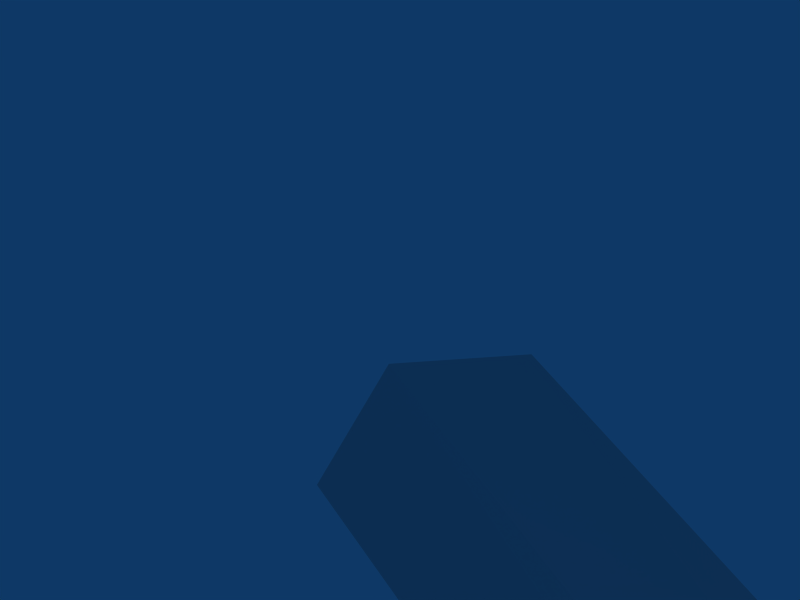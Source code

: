 # Source: assaultcannon4.blend  (saved by Blender 2.43.0; exported with 4.5.12 LTS)
import bpy
from mathutils import Matrix  # noqa: F401  (used for matrix-valued properties, if any)

bpy.ops.wm.read_factory_settings(use_empty=True)
scene = bpy.context.scene
scene.name = 'Scene'

# ---- collections
col_collection_1 = bpy.data.collections.new('Collection 1'); scene.collection.children.link(col_collection_1)
col_collection_2 = bpy.data.collections.new('Collection 2'); scene.collection.children.link(col_collection_2)

# ---- world
world_world = bpy.data.worlds.new('World'); scene.world = world_world
world_world.color = (0.05656, 0.2208, 0.4)
world_world.use_sun_shadow = False
world_world.sun_shadow_jitter_overblur = 0.0
world_world.cycles.sampling_method = 'MANUAL'
world_world.cycles.sample_map_resolution = 256

# ---- cameras
cam_camera = bpy.data.cameras.new('Camera')
cam_camera.passepartout_alpha = 0.2
cam_camera.clip_end = 100.0
cam_camera.lens = 35.0
cam_camera.ortho_scale = 7.314
cam_camera.show_passepartout = False
cam_camera.show_safe_areas = True
cam_camera.dof.focus_distance = 0.0
cam_camera.dof.aperture_fstop = 128.0

# ---- lights
light_spot = bpy.data.lights.new('Spot', 'POINT')
light_spot.transmission_factor = 0.0
light_spot.cutoff_distance = 30.0
light_spot.energy = 100.0
light_spot.shadow_buffer_clip_start = 1.001
light_spot.shadow_soft_size = 1.0
light_spot.shadow_maximum_resolution = 0.006
light_spot.use_absolute_resolution = True
light_spot.cycles.use_multiple_importance_sampling = False

# ---- meshes
me_asscantex = bpy.data.meshes.new('asscantex')
me_asscantex.from_pydata([(55.06, -17.7, 10.92), (55.06, -15.64, 13.04), (55.06, -15.64, 8.8), (55.06, -16.31, 14.45), (55.06, -16.31, 7.4), (55.06, -17.77, 15.1), (55.06, -17.77, 6.742), (55.06, -19.23, 14.45), (55.06, -19.23, 7.4), (55.06, -19.89, 13.04), (55.06, -19.89, 8.8), (55.06, -21.29, 12.38), (55.06, -21.29, 9.463), (55.06, -21.95, 10.92), (55.06, -13.59, 10.92), (55.06, -14.24, 12.38), (55.06, -14.24, 9.463), (27.86, -16.31, 14.45), (27.86, -16.31, 7.4), (27.86, -15.64, 13.04), (27.86, -15.64, 8.8), (27.86, -17.77, 15.1), (27.86, -17.77, 6.742), (27.86, -21.95, 10.92), (27.86, -14.24, 12.38), (27.86, -14.24, 9.463), (27.86, -13.59, 10.92), (28.09, -12.3, 10.92), (11.64, -12.3, 10.92), (10.98, -13.46, 15.58), (10.98, -13.46, 6.26), (28.09, -13.46, 15.58), (28.09, -13.46, 6.26), (28.09, -19.44, 15.82), (28.09, -19.44, 6.023), (10.09, -19.44, 15.82), (10.09, -19.44, 6.023), (10.09, -22.63, 10.92), (28.09, -22.63, 10.92), (0.1113, -12.41, 10.92), (0.3343, -19.4, 10.92), (-10.26, -24.54, 10.92), (-7.081, -29.87, 10.92), (5.465, -24.41, 10.92), (2.903, -13.96, 14.93), (2.903, -13.96, 6.92), (2.704, -18.4, 13.37), (2.704, -18.4, 8.48), (-8.454, -25.15, 13.16), (-8.454, -25.15, 8.685), (-6.684, -27.61, 12.91), (-6.684, -27.61, 8.935), (4.287, -21.75, 14.87), (4.287, -21.75, 6.977), (27.86, -21.29, 12.38), (27.86, -21.29, 9.463), (27.86, -19.23, 14.45), (27.86, -19.23, 7.4), (27.86, -19.89, 13.04), (27.86, -19.89, 8.8), (46.32, -14.03, 10.92), (46.32, -21.5, 10.92), (46.32, -20.53, 12.92), (46.32, -20.53, 8.924), (46.32, -17.77, 14.6), (46.32, -17.77, 7.25), (46.32, -15.0, 12.92), (46.32, -15.0, 8.924), (48.48, -14.03, 10.92), (48.48, -21.5, 10.92), (48.48, -20.53, 12.92), (48.48, -20.53, 8.924), (48.48, -17.77, 14.6), (48.48, -17.77, 7.25), (48.48, -15.0, 12.92), (48.48, -15.0, 8.924), (46.4, -12.99, 10.92), (46.4, -14.23, 13.89), (46.4, -14.23, 7.959), (46.4, -22.55, 10.92), (46.4, -21.31, 13.89), (46.4, -21.31, 7.959), (48.4, -12.99, 10.92), (48.4, -14.23, 13.89), (48.4, -14.23, 7.959), (48.4, -22.55, 10.92), (48.4, -21.31, 13.89), (48.4, -21.31, 7.959), (48.4, -17.77, 15.61), (48.4, -17.77, 6.236), (46.4, -17.77, 15.61), (46.4, -17.77, 6.236), (34.95, -17.77, 15.61), (34.95, -17.77, 6.236), (36.95, -17.77, 15.61), (36.95, -17.77, 6.236), (36.95, -21.31, 13.89), (36.95, -21.31, 7.959), (36.95, -22.55, 10.92), (36.95, -14.23, 13.89), (36.95, -14.23, 7.959), (36.95, -12.99, 10.92), (34.95, -21.31, 13.89), (34.95, -21.31, 7.959), (34.95, -22.55, 10.92), (34.95, -14.23, 13.89), (34.95, -14.23, 7.959), (34.95, -12.99, 10.92), (37.03, -15.0, 12.92), (37.03, -15.0, 8.924), (37.03, -17.77, 14.6), (37.03, -17.77, 7.25), (37.03, -20.53, 12.92), (37.03, -20.53, 8.924), (37.03, -21.5, 10.92), (37.03, -14.03, 10.92), (34.87, -15.0, 12.92), (34.87, -15.0, 8.924), (34.87, -17.77, 14.6), (34.87, -17.77, 7.25), (34.87, -20.53, 12.92), (34.87, -20.53, 8.924), (34.87, -21.5, 10.92), (34.87, -14.03, 10.92), (25.86, -15.46, 6.195), (25.86, -17.44, 6.038), (21.49, -16.75, 6.038), (21.6, -15.46, 6.195), (21.68, -15.3, -7.211), (25.86, -15.46, -5.398), (21.58, -16.59, -7.368), (25.86, -17.44, -5.555), (21.05, -14.82, -5.087), (25.94, -14.18, -3.931), (26.76, -13.6, -0.5253), (25.41, -14.34, 3.018), (21.26, -14.91, 0.7735), (20.5, -17.37, -0.4209), (19.92, -15.54, -2.266), (-12.16, -10.62, -11.16), (21.24, -16.59, 3.138), (-9.317, -11.24, -16.63), (-13.42, -15.71, -8.174), (56.66, -17.81, 10.92), (67.23, -5.328, 10.92), (67.23, -11.25, 3.833), (67.23, -11.64, -2.011), (67.23, -17.79, 2.43), (67.23, -25.35, -0.3746), (67.23, -29.25, 5.079), (67.23, -26.75, 10.77), (67.23, -30.49, 15.29), (67.23, -24.18, 17.78), (67.23, -19.82, 21.67), (67.23, -13.35, 15.75)], [(128, 132)], [(0, 7, 9), (8, 0, 10), (0, 5, 7), (6, 0, 8), (0, 3, 5), (4, 0, 6), (0, 1, 3), (2, 0, 4), (0, 14, 15), (14, 0, 16), (0, 15, 1), (16, 0, 2), (0, 9, 11), (10, 0, 12), (0, 11, 13), (12, 0, 13), (37, 52, 43), (43, 53, 37), (35, 52, 37), (37, 53, 36), (35, 46, 52), (53, 47, 36), (136, 137, 140), (136, 138, 137), (134, 136, 135), (132, 136, 134), (132, 138, 136), (132, 134, 133), (137, 138, 139), (137, 139, 142), (143, 154, 144), (143, 153, 154), (143, 152, 153), (143, 151, 152), (143, 150, 151), (143, 149, 150), (143, 148, 149), (143, 147, 148), (143, 146, 147), (143, 145, 146), (143, 144, 145), (132, 141, 138), (141, 139, 138), (130, 128, 129), (130, 129, 131), (124, 125, 129), (125, 131, 129), (125, 126, 131), (126, 130, 131), (126, 127, 128), (126, 128, 130), (127, 124, 129), (127, 129, 128), (30, 32, 127), (32, 124, 127), (36, 30, 126), (30, 127, 126), (34, 36, 126), (34, 126, 125), (32, 34, 124), (34, 125, 124), (107, 106, 117), (107, 117, 123), (116, 105, 107), (116, 107, 123), (103, 104, 121), (104, 122, 121), (122, 104, 120), (104, 102, 120), (100, 101, 109), (101, 115, 109), (115, 101, 108), (101, 99, 108), (98, 97, 113), (98, 113, 114), (112, 96, 98), (112, 98, 114), (95, 100, 111), (100, 109, 111), (108, 99, 110), (99, 94, 110), (97, 95, 111), (97, 111, 113), (110, 94, 96), (110, 96, 112), (106, 93, 119), (106, 119, 117), (118, 92, 105), (118, 105, 116), (93, 103, 119), (103, 121, 119), (120, 102, 118), (102, 92, 118), (106, 100, 95), (106, 95, 93), (94, 99, 105), (94, 105, 92), (93, 95, 97), (93, 97, 103), (96, 94, 92), (96, 92, 102), (103, 97, 98), (103, 98, 104), (98, 96, 102), (98, 102, 104), (107, 101, 100), (107, 100, 106), (99, 101, 107), (99, 107, 105), (76, 82, 84), (76, 84, 78), (83, 82, 76), (83, 76, 77), (81, 87, 85), (81, 85, 79), (85, 86, 80), (85, 80, 79), (91, 89, 87), (91, 87, 81), (86, 88, 90), (86, 90, 80), (78, 84, 89), (78, 89, 91), (88, 83, 77), (88, 77, 90), (91, 81, 65), (81, 63, 65), (62, 80, 64), (80, 90, 64), (78, 91, 65), (78, 65, 67), (64, 90, 77), (64, 77, 66), (87, 89, 73), (87, 73, 71), (72, 88, 86), (72, 86, 70), (89, 84, 73), (84, 75, 73), (74, 83, 72), (83, 88, 72), (85, 87, 71), (85, 71, 69), (70, 86, 85), (70, 85, 69), (84, 82, 75), (82, 68, 75), (68, 82, 74), (82, 83, 74), (81, 79, 63), (79, 61, 63), (61, 79, 62), (79, 80, 62), (76, 78, 67), (76, 67, 60), (66, 77, 76), (66, 76, 60), (20, 25, 2), (25, 16, 2), (15, 24, 1), (24, 19, 1), (25, 26, 14), (25, 14, 16), (14, 26, 24), (14, 24, 15), (23, 55, 12), (23, 12, 13), (11, 54, 23), (11, 23, 13), (55, 59, 10), (55, 10, 12), (9, 58, 54), (9, 54, 11), (59, 57, 8), (59, 8, 10), (7, 56, 58), (7, 58, 9), (57, 22, 6), (57, 6, 8), (5, 21, 56), (5, 56, 7), (22, 18, 4), (22, 4, 6), (3, 17, 21), (3, 21, 5), (18, 20, 2), (18, 2, 4), (1, 19, 17), (1, 17, 3), (34, 32, 27), (34, 27, 38), (27, 31, 33), (27, 33, 38), (53, 43, 51), (43, 42, 51), (42, 43, 50), (43, 52, 50), (51, 49, 47), (51, 47, 53), (46, 48, 50), (46, 50, 52), (51, 42, 41), (51, 41, 49), (41, 42, 50), (41, 50, 48), (49, 41, 40), (49, 40, 47), (40, 41, 48), (40, 48, 46), (47, 40, 39), (47, 39, 45), (39, 40, 46), (39, 46, 44), (45, 39, 28), (45, 28, 30), (28, 39, 44), (28, 44, 29), (45, 30, 36), (45, 36, 47), (35, 29, 44), (35, 44, 46), (37, 36, 34), (37, 34, 38), (33, 35, 37), (33, 37, 38), (31, 29, 33), (29, 35, 33), (32, 30, 28), (32, 28, 27), (28, 29, 31), (28, 31, 27)])
_k = set([(1, 3), (1, 15), (1, 19), (2, 4), (2, 16), (2, 20), (3, 5), (4, 6), (5, 7), (6, 8), (7, 9), (8, 10), (9, 11), (9, 58), (10, 12), (10, 59), (11, 13), (12, 13), (14, 15), (14, 16), (76, 77), (76, 78), (77, 90), (78, 91), (79, 80), (79, 81), (80, 90), (81, 91), (82, 83), (82, 84), (83, 88), (84, 89), (85, 86), (85, 87), (86, 88), (87, 89), (92, 102), (92, 105), (93, 103), (93, 106), (94, 96), (94, 99), (95, 97), (95, 100), (96, 98), (97, 98), (99, 101), (100, 101), (102, 104), (103, 104), (105, 107), (106, 107)])
me_asscantex.attributes.new('sharp_edge', 'BOOLEAN', 'EDGE').data.foreach_set('value', [ (min(e.vertices), max(e.vertices)) in _k for e in me_asscantex.edges])
_uv = me_asscantex.uv_layers.new(name='UVTex')
_uv.uv.foreach_set('vector', [0.8171, 0.4213, 0.7576, 0.5591, 0.7316, 0.5043, 0.7576, 0.5591, 0.8171, 0.4213, 0.7316, 0.5043, 0.8171, 0.4213, 0.8146, 0.5848, 0.7576, 0.5591, 0.8146, 0.5848, 0.8171, 0.4213, 0.7576, 0.5591, 0.8171, 0.4213, 0.8717, 0.5591, 0.8146, 0.5848, 0.8717, 0.5591, 0.8171, 0.4213, 0.8146, 0.5848, 0.8171, 0.4213, 0.8976, 0.5043, 0.8717, 0.5591, 0.8976, 0.5043, 0.8171, 0.4213, 0.8717, 0.5591, 0.8171, 0.4213, 0.9781, 0.4213, 0.9524, 0.4784, 0.9781, 0.4213, 0.8171, 0.4213, 0.9524, 0.4784, 0.8171, 0.4213, 0.9524, 0.4784, 0.8976, 0.5043, 0.9524, 0.4784, 0.8171, 0.4213, 0.8976, 0.5043, 0.8171, 0.4213, 0.7316, 0.5043, 0.6769, 0.4784, 0.7316, 0.5043, 0.8171, 0.4213, 0.6769, 0.4784, 0.8171, 0.4213, 0.6769, 0.4784, 0.6511, 0.4213, 0.6769, 0.4784, 0.8171, 0.4213, 0.6511, 0.4213, 0.4429, 0.02643, 0.362, 0.1042, 0.3644, 0.02634, 0.3644, 0.02634, 0.362, 0.1042, 0.4429, 0.02643, 0.4613, 0.1173, 0.362, 0.1042, 0.4429, 0.02643, 0.4429, 0.02643, 0.362, 0.1042, 0.4613, 0.1173, 0.4613, 0.1173, 0.3467, 0.1656, 0.362, 0.1042, 0.362, 0.1042, 0.3467, 0.1656, 0.4613, 0.1173, 0.5839, 0.8303, 0.6128, 0.7763, 0.6412, 0.8517, 0.5839, 0.8303, 0.5495, 0.754, 0.6128, 0.7763, 0.4809, 0.915, 0.5839, 0.8303, 0.5651, 0.9399, 0.4827, 0.7411, 0.5839, 0.8303, 0.4809, 0.915, 0.4827, 0.7411, 0.5495, 0.754, 0.5839, 0.8303, 0.4827, 0.7411, 0.4809, 0.915, 0.4357, 0.8321, 0.6128, 0.7763, 0.5495, 0.754, 0.5531, 0.4269, 0.6128, 0.7763, 0.5531, 0.4269, 0.6412, 0.4273, 0.8133, 0.8601, 0.8097, 0.977, 0.9216, 0.977, 0.8133, 0.8601, 0.706, 0.9605, 0.8097, 0.977, 0.8133, 0.8601, 0.6827, 0.8923, 0.706, 0.9605, 0.8133, 0.8601, 0.6505, 0.815, 0.6827, 0.8923, 0.8133, 0.8601, 0.7118, 0.7773, 0.6505, 0.815, 0.8133, 0.8601, 0.7482, 0.7102, 0.7118, 0.7773, 0.8133, 0.8601, 0.8309, 0.6907, 0.7482, 0.7102, 0.8133, 0.8601, 0.898, 0.763, 0.8309, 0.6907, 0.8133, 0.8601, 0.9823, 0.803, 0.898, 0.763, 0.8133, 0.8601, 0.9499, 0.8679, 0.9823, 0.803, 0.8133, 0.8601, 0.9216, 0.977, 0.9499, 0.8679, 0.4827, 0.7411, 0.4751, 0.4427, 0.5495, 0.754, 0.4751, 0.4427, 0.5531, 0.4269, 0.5495, 0.754, 0.153, 0.728, 0.1706, 0.7466, 0.1204, 0.7981, 0.153, 0.728, 0.1204, 0.7981, 0.09126, 0.7855, 0.1274, 0.9698, 0.09117, 0.9678, 0.1204, 0.7981, 0.09117, 0.9678, 0.09126, 0.7855, 0.1204, 0.7981, 0.09117, 0.9678, 0.02157, 0.9678, 0.09126, 0.7855, 0.02157, 0.9678, 0.02253, 0.7569, 0.09126, 0.7855, 0.2333, 0.9537, 0.206, 0.9617, 0.1706, 0.7466, 0.2333, 0.9537, 0.1706, 0.7466, 0.1979, 0.7386, 0.206, 0.9617, 0.1274, 0.9698, 0.1204, 0.7981, 0.206, 0.9617, 0.1204, 0.7981, 0.1706, 0.7466, 0.3331, 0.6361, 0.333, 0.2161, 0.2817, 0.3785, 0.333, 0.2161, 0.2813, 0.2714, 0.2817, 0.3785, 0.1868, 0.6655, 0.3331, 0.6361, 0.2481, 0.3815, 0.3331, 0.6361, 0.2817, 0.3785, 0.2481, 0.3815, 0.1811, 0.2161, 0.1868, 0.6655, 0.2481, 0.3815, 0.1811, 0.2161, 0.2481, 0.3815, 0.2311, 0.2715, 0.333, 0.2161, 0.1811, 0.2161, 0.2813, 0.2714, 0.1811, 0.2161, 0.2311, 0.2715, 0.2813, 0.2714, 0.6441, 0.501, 0.6889, 0.6072, 0.7167, 0.5725, 0.6441, 0.501, 0.7167, 0.5725, 0.6817, 0.5009, 0.7167, 0.5725, 0.6889, 0.6072, 0.6441, 0.501, 0.7167, 0.5725, 0.6441, 0.501, 0.6817, 0.5009, 0.9431, 0.6072, 0.988, 0.501, 0.9154, 0.5725, 0.988, 0.501, 0.9504, 0.5009, 0.9154, 0.5725, 0.9504, 0.5009, 0.988, 0.501, 0.9154, 0.5725, 0.988, 0.501, 0.9431, 0.6072, 0.9154, 0.5725, 0.9431, 0.6072, 0.988, 0.501, 0.9154, 0.5725, 0.988, 0.501, 0.9504, 0.5009, 0.9154, 0.5725, 0.9504, 0.5009, 0.988, 0.501, 0.9154, 0.5725, 0.988, 0.501, 0.9431, 0.6072, 0.9154, 0.5725, 0.6441, 0.501, 0.6889, 0.6072, 0.7167, 0.5725, 0.6441, 0.501, 0.7167, 0.5725, 0.6817, 0.5009, 0.7167, 0.5725, 0.6889, 0.6072, 0.6441, 0.501, 0.7167, 0.5725, 0.6441, 0.501, 0.6817, 0.5009, 0.816, 0.6689, 0.9431, 0.6072, 0.816, 0.6324, 0.9431, 0.6072, 0.9154, 0.5725, 0.816, 0.6324, 0.9154, 0.5725, 0.9431, 0.6072, 0.816, 0.6324, 0.9431, 0.6072, 0.816, 0.6689, 0.816, 0.6324, 0.6889, 0.6072, 0.816, 0.6689, 0.816, 0.6324, 0.6889, 0.6072, 0.816, 0.6324, 0.7167, 0.5725, 0.816, 0.6324, 0.816, 0.6689, 0.6889, 0.6072, 0.816, 0.6324, 0.6889, 0.6072, 0.7167, 0.5725, 0.6889, 0.6072, 0.816, 0.6689, 0.816, 0.6324, 0.6889, 0.6072, 0.816, 0.6324, 0.7167, 0.5725, 0.816, 0.6324, 0.816, 0.6689, 0.6889, 0.6072, 0.816, 0.6324, 0.6889, 0.6072, 0.7167, 0.5725, 0.816, 0.6689, 0.9431, 0.6072, 0.816, 0.6324, 0.9431, 0.6072, 0.9154, 0.5725, 0.816, 0.6324, 0.9154, 0.5725, 0.9431, 0.6072, 0.816, 0.6324, 0.9431, 0.6072, 0.816, 0.6689, 0.816, 0.6324, 0.6217, 0.1044, 0.4985, 0.1044, 0.4985, 0.2087, 0.6217, 0.1044, 0.4985, 0.2087, 0.6217, 0.2087, 0.4985, 0.2087, 0.4985, 0.1044, 0.6217, 0.1044, 0.4985, 0.2087, 0.6217, 0.1044, 0.6217, 0.2087, 0.6217, 0.2087, 0.4985, 0.2087, 0.4985, 0.3129, 0.6217, 0.2087, 0.4985, 0.3129, 0.6217, 0.3129, 0.4985, 0.3129, 0.4985, 0.2087, 0.6217, 0.2087, 0.4985, 0.3129, 0.6217, 0.2087, 0.6217, 0.3129, 0.6217, 0.3129, 0.4985, 0.3129, 0.4985, 0.3979, 0.6217, 0.3129, 0.4985, 0.3979, 0.6217, 0.3979, 0.4985, 0.3979, 0.4985, 0.3129, 0.6217, 0.3129, 0.4985, 0.3979, 0.6217, 0.3129, 0.6217, 0.3979, 0.6217, 0.01938, 0.4985, 0.01938, 0.4985, 0.1044, 0.6217, 0.01938, 0.4985, 0.1044, 0.6217, 0.1044, 0.4985, 0.1044, 0.4985, 0.01938, 0.6217, 0.01938, 0.4985, 0.1044, 0.6217, 0.01938, 0.6217, 0.1044, 0.6217, 0.01938, 0.4985, 0.01938, 0.4985, 0.1044, 0.6217, 0.01938, 0.4985, 0.1044, 0.6217, 0.1044, 0.4985, 0.1044, 0.4985, 0.01938, 0.6217, 0.01938, 0.4985, 0.1044, 0.6217, 0.01938, 0.6217, 0.1044, 0.6217, 0.3129, 0.4985, 0.3129, 0.4985, 0.3979, 0.6217, 0.3129, 0.4985, 0.3979, 0.6217, 0.3979, 0.4985, 0.3979, 0.4985, 0.3129, 0.6217, 0.3129, 0.4985, 0.3979, 0.6217, 0.3129, 0.6217, 0.3979, 0.6217, 0.2087, 0.4985, 0.2087, 0.4985, 0.3129, 0.6217, 0.2087, 0.4985, 0.3129, 0.6217, 0.3129, 0.4985, 0.3129, 0.4985, 0.2087, 0.6217, 0.2087, 0.4985, 0.3129, 0.6217, 0.2087, 0.6217, 0.3129, 0.6217, 0.1044, 0.4985, 0.1044, 0.4985, 0.2087, 0.6217, 0.1044, 0.4985, 0.2087, 0.6217, 0.2087, 0.4985, 0.2087, 0.4985, 0.1044, 0.6217, 0.1044, 0.4985, 0.2087, 0.6217, 0.1044, 0.6217, 0.2087, 0.816, 0.6689, 0.9431, 0.6072, 0.816, 0.6324, 0.9431, 0.6072, 0.9154, 0.5725, 0.816, 0.6324, 0.9154, 0.5725, 0.9431, 0.6072, 0.816, 0.6324, 0.9431, 0.6072, 0.816, 0.6689, 0.816, 0.6324, 0.6889, 0.6072, 0.816, 0.6689, 0.816, 0.6324, 0.6889, 0.6072, 0.816, 0.6324, 0.7167, 0.5725, 0.816, 0.6324, 0.816, 0.6689, 0.6889, 0.6072, 0.816, 0.6324, 0.6889, 0.6072, 0.7167, 0.5725, 0.6889, 0.6072, 0.816, 0.6689, 0.816, 0.6324, 0.6889, 0.6072, 0.816, 0.6324, 0.7167, 0.5725, 0.816, 0.6324, 0.816, 0.6689, 0.6889, 0.6072, 0.816, 0.6324, 0.6889, 0.6072, 0.7167, 0.5725, 0.816, 0.6689, 0.9431, 0.6072, 0.816, 0.6324, 0.9431, 0.6072, 0.9154, 0.5725, 0.816, 0.6324, 0.9154, 0.5725, 0.9431, 0.6072, 0.816, 0.6324, 0.9431, 0.6072, 0.816, 0.6689, 0.816, 0.6324, 0.6441, 0.501, 0.6889, 0.6072, 0.7167, 0.5725, 0.6441, 0.501, 0.7167, 0.5725, 0.6817, 0.5009, 0.7167, 0.5725, 0.6889, 0.6072, 0.6441, 0.501, 0.7167, 0.5725, 0.6441, 0.501, 0.6817, 0.5009, 0.9431, 0.6072, 0.988, 0.501, 0.9154, 0.5725, 0.988, 0.501, 0.9504, 0.5009, 0.9154, 0.5725, 0.9504, 0.5009, 0.988, 0.501, 0.9154, 0.5725, 0.988, 0.501, 0.9431, 0.6072, 0.9154, 0.5725, 0.9431, 0.6072, 0.988, 0.501, 0.9154, 0.5725, 0.988, 0.501, 0.9504, 0.5009, 0.9154, 0.5725, 0.9504, 0.5009, 0.988, 0.501, 0.9154, 0.5725, 0.988, 0.501, 0.9431, 0.6072, 0.9154, 0.5725, 0.6441, 0.501, 0.6889, 0.6072, 0.7167, 0.5725, 0.6441, 0.501, 0.7167, 0.5725, 0.6817, 0.5009, 0.7167, 0.5725, 0.6889, 0.6072, 0.6441, 0.501, 0.7167, 0.5725, 0.6441, 0.501, 0.6817, 0.5009, 0.9703, 0.4019, 0.8194, 0.4019, 0.9703, 0.01948, 0.8194, 0.4019, 0.8194, 0.01948, 0.9703, 0.01948, 0.8194, 0.01948, 0.8194, 0.4019, 0.9703, 0.01948, 0.8194, 0.4019, 0.9703, 0.4019, 0.9703, 0.01948, 0.8194, 0.4019, 0.6685, 0.4019, 0.6685, 0.01948, 0.8194, 0.4019, 0.6685, 0.01948, 0.8194, 0.01948, 0.6685, 0.01948, 0.6685, 0.4019, 0.8194, 0.4019, 0.6685, 0.01948, 0.8194, 0.4019, 0.8194, 0.01948, 0.9703, 0.4019, 0.8194, 0.4019, 0.8194, 0.01948, 0.9703, 0.4019, 0.8194, 0.01948, 0.9703, 0.01948, 0.8194, 0.01948, 0.8194, 0.4019, 0.9703, 0.4019, 0.8194, 0.01948, 0.9703, 0.4019, 0.9703, 0.01948, 0.8194, 0.4019, 0.6685, 0.4019, 0.6685, 0.01948, 0.8194, 0.4019, 0.6685, 0.01948, 0.8194, 0.01948, 0.6685, 0.01948, 0.6685, 0.4019, 0.8194, 0.4019, 0.6685, 0.01948, 0.8194, 0.4019, 0.8194, 0.01948, 0.9703, 0.4019, 0.8194, 0.4019, 0.8194, 0.01948, 0.9703, 0.4019, 0.8194, 0.01948, 0.9703, 0.01948, 0.8194, 0.01948, 0.8194, 0.4019, 0.9703, 0.4019, 0.8194, 0.01948, 0.9703, 0.4019, 0.9703, 0.01948, 0.8194, 0.4019, 0.6685, 0.4019, 0.6685, 0.01948, 0.8194, 0.4019, 0.6685, 0.01948, 0.8194, 0.01948, 0.6685, 0.01948, 0.6685, 0.4019, 0.8194, 0.4019, 0.6685, 0.01948, 0.8194, 0.4019, 0.8194, 0.01948, 0.6685, 0.4019, 0.8194, 0.4019, 0.8194, 0.01948, 0.6685, 0.4019, 0.8194, 0.01948, 0.6685, 0.01948, 0.8194, 0.01948, 0.8194, 0.4019, 0.6685, 0.4019, 0.8194, 0.01948, 0.6685, 0.4019, 0.6685, 0.01948, 0.8194, 0.4019, 0.9703, 0.4019, 0.9703, 0.01948, 0.8194, 0.4019, 0.9703, 0.01948, 0.8194, 0.01948, 0.9703, 0.01948, 0.9703, 0.4019, 0.8194, 0.4019, 0.9703, 0.01948, 0.8194, 0.4019, 0.8194, 0.01948, 0.0417, 0.06106, 0.04523, 0.1517, 0.1156, 0.1704, 0.0417, 0.06106, 0.1156, 0.1704, 0.1156, 0.01362, 0.1156, 0.1704, 0.04523, 0.1517, 0.0417, 0.06106, 0.1156, 0.1704, 0.0417, 0.06106, 0.1156, 0.01362, 0.362, 0.1042, 0.3644, 0.02634, 0.1827, 0.06484, 0.3644, 0.02634, 0.1557, 0.02542, 0.1827, 0.06484, 0.1557, 0.02542, 0.3644, 0.02634, 0.1827, 0.06484, 0.3644, 0.02634, 0.362, 0.1042, 0.1827, 0.06484, 0.1827, 0.06484, 0.1742, 0.1058, 0.3467, 0.1656, 0.1827, 0.06484, 0.3467, 0.1656, 0.362, 0.1042, 0.3467, 0.1656, 0.1742, 0.1058, 0.1827, 0.06484, 0.3467, 0.1656, 0.1827, 0.06484, 0.362, 0.1042, 0.1827, 0.06484, 0.1557, 0.02542, 0.1314, 0.1242, 0.1827, 0.06484, 0.1314, 0.1242, 0.1742, 0.1058, 0.1314, 0.1242, 0.1557, 0.02542, 0.1827, 0.06484, 0.1314, 0.1242, 0.1827, 0.06484, 0.1742, 0.1058, 0.1742, 0.1058, 0.1314, 0.1242, 0.294, 0.1888, 0.1742, 0.1058, 0.294, 0.1888, 0.3467, 0.1656, 0.294, 0.1888, 0.1314, 0.1242, 0.1742, 0.1058, 0.294, 0.1888, 0.1742, 0.1058, 0.3467, 0.1656, 0.2493, 0.8548, 0.2515, 0.9394, 0.4114, 0.8916, 0.2493, 0.8548, 0.4114, 0.8916, 0.3388, 0.8043, 0.4114, 0.8916, 0.2515, 0.9394, 0.2493, 0.8548, 0.4114, 0.8916, 0.2493, 0.8548, 0.3388, 0.8043, 0.3388, 0.8043, 0.4114, 0.8916, 0.4564, 0.6281, 0.3388, 0.8043, 0.4564, 0.6281, 0.3331, 0.6361, 0.4564, 0.6281, 0.4114, 0.8916, 0.3388, 0.8043, 0.4564, 0.6281, 0.3388, 0.8043, 0.3331, 0.6361, 0.3388, 0.8043, 0.3331, 0.6361, 0.1868, 0.6655, 0.3388, 0.8043, 0.1868, 0.6655, 0.2493, 0.8548, 0.1868, 0.6655, 0.3331, 0.6361, 0.3388, 0.8043, 0.1868, 0.6655, 0.3388, 0.8043, 0.2493, 0.8548, 0.04124, 0.675, 0.1868, 0.6655, 0.181, 0.2161, 0.04124, 0.675, 0.181, 0.2161, 0.03213, 0.2161, 0.181, 0.2161, 0.1868, 0.6655, 0.04124, 0.675, 0.181, 0.2161, 0.04124, 0.675, 0.03213, 0.2161, 0.333, 0.2161, 0.3331, 0.6361, 0.181, 0.2161, 0.3331, 0.6361, 0.1868, 0.6655, 0.181, 0.2161, 0.333, 0.2161, 0.3331, 0.6361, 0.4564, 0.6281, 0.333, 0.2161, 0.4564, 0.6281, 0.4564, 0.2161, 0.4564, 0.6281, 0.3331, 0.6361, 0.333, 0.2161, 0.4564, 0.6281, 0.333, 0.2161, 0.4564, 0.2161])
me_asscantex.use_remesh_preserve_volume = False
me_asscantex.use_remesh_preserve_attributes = False
me_asscantex.use_mirror_vertex_groups = False
me_asscantex.update()
arm_armature = bpy.data.armatures.new('Armature')  # bones are not reproduced

# ---- objects
ob_asscantex = bpy.data.objects.new('asscantex', me_asscantex)
ob_lamp = bpy.data.objects.new('Lamp', light_spot)
ob_camera = bpy.data.objects.new('Camera', cam_camera)
ob_armature = bpy.data.objects.new('Armature', arm_armature)

# ---- transforms, parenting, visibility, modifiers, constraints
ob_asscantex.parent = ob_armature
ob_asscantex.matrix_parent_inverse = Matrix(((1.0, 0.0, 0.0, 4.367), (0.0, 7.55e-08, 1.0, -0.9647), (0.0, -1.0, 7.55e-08, 1.242), (0.0, 0.0, 0.0, 1.0)))
ob_asscantex.location = (0.0, 0.0, 0.0)
ob_asscantex.rotation_euler = (1.571, -0.0, -0.0)
ob_asscantex.lock_rotations_4d = False
ob_asscantex.empty_display_type = 'ARROWS'
ob_asscantex.color = (0.0, 0.0, 0.0, 1.0)
ob_asscantex.lineart.crease_threshold = 0.0
_vg = ob_asscantex.vertex_groups.new(name='Gun')
for _i, _w in zip([0, 1, 2, 3, 4, 5, 6, 7, 8, 9, 10, 11, 12, 13, 14, 15, 16, 17, 18, 19, 20, 21, 22, 23, 24, 25, 26, 27, 28, 29, 30, 31, 32, 33, 34, 35, 36, 37, 38, 39, 40, 41, 42, 43, 44, 45, 46, 47, 48, 49, 50, 51, 52, 53, 54, 55, 56, 57, 58, 59, 60, 61, 62, 63, 64, 65, 66, 67, 68, 69, 70, 71, 72, 73, 74, 75, 76, 77, 78, 79, 80, 81, 82, 83, 84, 85, 86, 87, 88, 89, 90, 91, 92, 93, 94, 95, 96, 97, 98, 99, 100, 101, 102, 103, 104, 105, 106, 107, 108, 109, 110, 111, 112, 113, 114, 115, 116, 117, 118, 119, 120, 121, 122, 123, 124, 125, 126, 127, 128, 129, 130, 131, 132, 133, 134, 135, 136, 137, 138, 139, 140, 141, 142, 143, 144, 145, 146, 147, 148, 149, 150, 151, 152, 153, 154], [0.0, 0.0, 0.0, 0.0, 0.0, 0.0, 0.0, 0.0, 0.0, 0.0, 0.0, 0.0, 0.0, 0.0, 0.0, 0.0, 0.0, 0.0, 0.0, 0.0, 0.0, 0.0, 0.0, 0.0, 0.0, 0.0, 0.0, 1.0, 1.0, 1.0, 1.0, 1.0, 1.0, 1.0, 1.0, 1.0, 1.0, 1.0, 1.0, 1.0, 1.0, 1.0, 1.0, 1.0, 1.0, 1.0, 1.0, 1.0, 1.0, 1.0, 1.0, 1.0, 1.0, 1.0, 0.0, 0.0, 0.0, 0.0, 0.0, 0.0, 0.0, 0.0, 0.0, 0.0, 0.0, 0.0, 0.0, 0.0, 0.0, 0.0, 0.0, 0.0, 0.0, 0.0, 0.0, 0.0, 0.0, 0.0, 0.0, 0.0, 0.0, 0.0, 0.0, 0.0, 0.0, 0.0, 0.0, 0.0, 0.0, 0.0, 0.0, 0.0, 0.0, 0.0, 0.0, 0.0, 0.0, 0.0, 0.0, 0.0, 0.0, 0.0, 0.0, 0.0, 0.0, 0.0, 0.0, 0.0, 0.0, 0.0, 0.0, 0.0, 0.0, 0.0, 0.0, 0.0, 0.0, 0.0, 0.0, 0.0, 0.0, 0.0, 0.0, 0.0, 1.0, 1.0, 1.0, 1.0, 1.0, 1.0, 1.0, 1.0, 1.0, 1.0, 1.0, 1.0, 1.0, 1.0, 1.0, 1.0, 1.0, 1.0, 1.0, 0.0, 0.0, 0.0, 0.0, 0.0, 0.0, 0.0, 0.0, 0.0, 0.0, 0.0, 0.0]): _vg.add([_i], _w, 'REPLACE')
_vg = ob_asscantex.vertex_groups.new(name='muzzle')
for _i, _w in zip([0, 1, 2, 3, 4, 5, 6, 7, 8, 9, 10, 11, 12, 13, 14, 15, 16, 17, 18, 19, 20, 21, 22, 23, 24, 25, 26, 27, 28, 29, 30, 31, 32, 33, 34, 35, 36, 37, 38, 39, 40, 41, 42, 43, 44, 45, 46, 47, 48, 49, 50, 51, 52, 53, 54, 55, 56, 57, 58, 59, 60, 61, 62, 63, 64, 65, 66, 67, 68, 69, 70, 71, 72, 73, 74, 75, 76, 77, 78, 79, 80, 81, 82, 83, 84, 85, 86, 87, 88, 89, 90, 91, 92, 93, 94, 95, 96, 97, 98, 99, 100, 101, 102, 103, 104, 105, 106, 107, 108, 109, 110, 111, 112, 113, 114, 115, 116, 117, 118, 119, 120, 121, 122, 123, 124, 125, 126, 127, 128, 129, 130, 131, 132, 133, 134, 135, 136, 137, 138, 139, 140, 141, 142, 143, 144, 145, 146, 147, 148, 149, 150, 151, 152, 153, 154], [0.0, 0.0, 0.0, 0.0, 0.0, 0.0, 0.0, 0.0, 0.0, 0.0, 0.0, 0.0, 0.0, 0.0, 0.0, 0.0, 0.0, 0.0, 0.0, 0.0, 0.0, 0.0, 0.0, 0.0, 0.0, 0.0, 0.0, 0.0, 0.0, 0.0, 0.0, 0.0, 0.0, 0.0, 0.0, 0.0, 0.0, 0.0, 0.0, 0.0, 0.0, 0.0, 0.0, 0.0, 0.0, 0.0, 0.0, 0.0, 0.0, 0.0, 0.0, 0.0, 0.0, 0.0, 0.0, 0.0, 0.0, 0.0, 0.0, 0.0, 0.0, 0.0, 0.0, 0.0, 0.0, 0.0, 0.0, 0.0, 0.0, 0.0, 0.0, 0.0, 0.0, 0.0, 0.0, 0.0, 0.0, 0.0, 0.0, 0.0, 0.0, 0.0, 0.0, 0.0, 0.0, 0.0, 0.0, 0.0, 0.0, 0.0, 0.0, 0.0, 0.0, 0.0, 0.0, 0.0, 0.0, 0.0, 0.0, 0.0, 0.0, 0.0, 0.0, 0.0, 0.0, 0.0, 0.0, 0.0, 0.0, 0.0, 0.0, 0.0, 0.0, 0.0, 0.0, 0.0, 0.0, 0.0, 0.0, 0.0, 0.0, 0.0, 0.0, 0.0, 0.0, 0.0, 0.0, 0.0, 0.0, 0.0, 0.0, 0.0, 0.0, 0.0, 0.0, 0.0, 0.0, 0.0, 0.0, 0.0, 0.0, 0.0, 0.0, 1.0, 1.0, 1.0, 1.0, 1.0, 1.0, 1.0, 1.0, 1.0, 1.0, 1.0, 1.0]): _vg.add([_i], _w, 'REPLACE')
_vg = ob_asscantex.vertex_groups.new(name='Barrel')
for _i, _w in zip([0, 1, 2, 3, 4, 5, 6, 7, 8, 9, 10, 11, 12, 13, 14, 15, 16, 17, 18, 19, 20, 21, 22, 23, 24, 25, 26, 27, 28, 29, 30, 31, 32, 33, 34, 35, 36, 37, 38, 39, 40, 41, 42, 43, 44, 45, 46, 47, 48, 49, 50, 51, 52, 53, 54, 55, 56, 57, 58, 59, 60, 61, 62, 63, 64, 65, 66, 67, 68, 69, 70, 71, 72, 73, 74, 75, 76, 77, 78, 79, 80, 81, 82, 83, 84, 85, 86, 87, 88, 89, 90, 91, 92, 93, 94, 95, 96, 97, 98, 99, 100, 101, 102, 103, 104, 105, 106, 107, 108, 109, 110, 111, 112, 113, 114, 115, 116, 117, 118, 119, 120, 121, 122, 123, 124, 125, 126, 127, 128, 129, 130, 131, 132, 133, 134, 135, 136, 137, 138, 139, 140, 141, 142, 143, 144, 145, 146, 147, 148, 149, 150, 151, 152, 153, 154], [1.0, 1.0, 1.0, 1.0, 1.0, 1.0, 1.0, 1.0, 1.0, 1.0, 1.0, 1.0, 1.0, 1.0, 1.0, 1.0, 1.0, 1.0, 1.0, 1.0, 1.0, 1.0, 1.0, 1.0, 1.0, 1.0, 1.0, 0.0, 0.0, 0.0, 0.0, 0.0, 0.0, 0.0, 0.0, 0.0, 0.0, 0.0, 0.0, 0.0, 0.0, 0.0, 0.0, 0.0, 0.0, 0.0, 0.0, 0.0, 0.0, 0.0, 0.0, 0.0, 0.0, 0.0, 1.0, 1.0, 1.0, 1.0, 1.0, 1.0, 1.0, 1.0, 1.0, 1.0, 1.0, 1.0, 1.0, 1.0, 1.0, 1.0, 1.0, 1.0, 1.0, 1.0, 1.0, 1.0, 1.0, 1.0, 1.0, 1.0, 1.0, 1.0, 1.0, 1.0, 1.0, 1.0, 1.0, 1.0, 1.0, 1.0, 1.0, 1.0, 1.0, 1.0, 1.0, 1.0, 1.0, 1.0, 1.0, 1.0, 1.0, 1.0, 1.0, 1.0, 1.0, 1.0, 1.0, 1.0, 1.0, 1.0, 1.0, 1.0, 1.0, 1.0, 1.0, 1.0, 1.0, 1.0, 1.0, 1.0, 1.0, 1.0, 1.0, 1.0, 0.0, 0.0, 0.0, 0.0, 0.0, 0.0, 0.0, 0.0, 0.0, 0.0, 0.0, 0.0, 0.0, 0.0, 0.0, 0.0, 0.0, 0.0, 0.0, 0.0, 0.0, 0.0, 0.0, 0.0, 0.0, 0.0, 0.0, 0.0, 0.0, 0.0, 0.0]): _vg.add([_i], _w, 'REPLACE')
_m = ob_asscantex.modifiers.new('EdgeSplit', 'EDGE_SPLIT')
_m.use_edge_angle = False
_m = ob_asscantex.modifiers.new('Armature', 'ARMATURE')
_m.object = ob_armature
_m.use_bone_envelopes = True
ob_lamp.location = (4.076, 1.005, 5.904)
ob_lamp.rotation_euler = (0.6503, 0.05522, 1.866)
ob_lamp.lock_rotations_4d = False
ob_lamp.empty_display_type = 'ARROWS'
ob_lamp.color = (0.0, 0.0, 0.0, 0.0)
ob_lamp.lineart.crease_threshold = 0.0
ob_camera.location = (7.481, -6.508, 5.344)
ob_camera.rotation_euler = (1.109, 0.01082, 0.8149)
ob_camera.lock_rotations_4d = False
ob_camera.empty_display_type = 'ARROWS'
ob_camera.color = (0.0, 0.0, 0.0, 0.0)
ob_camera.display_type = 'WIRE'
ob_camera.lineart.crease_threshold = 0.0
ob_armature.location = (-4.367, 1.242, 0.9647)
ob_armature.rotation_euler = (1.571, -0.0, -0.0)
ob_armature.lock_rotations_4d = False
ob_armature.empty_display_type = 'ARROWS'
ob_armature.color = (0.0, 0.0, 0.0, 1.0)
ob_armature.lineart.crease_threshold = 0.0

# ---- collection membership
col_collection_1.objects.link(ob_asscantex)
col_collection_1.objects.link(ob_lamp)
col_collection_1.objects.link(ob_camera)
col_collection_2.objects.link(ob_armature)

# ---- scene / render settings (as saved in the file)
scene.camera = ob_camera
scene.frame_start = 1; scene.frame_end = 250; scene.frame_set(16)
scene.render.engine = 'BLENDER_EEVEE_NEXT'
scene.render.image_settings.color_mode = 'RGB'
scene.render.image_settings.compression = 90
scene.render.resolution_x = 800
scene.render.resolution_y = 600
scene.render.pixel_aspect_x = 100.0
scene.render.pixel_aspect_y = 100.0
scene.render.fps = 25
scene.render.dither_intensity = 0.0
scene.render.use_compositing = False
scene.render.use_sequencer = False
scene.render.bake_margin = 2
scene.render.bake_bias = 0.0
scene.render.use_stamp_time = False
scene.render.use_stamp_date = False
scene.render.use_stamp_frame = False
scene.render.use_stamp_camera = False
scene.render.use_stamp_scene = False
scene.render.use_stamp_filename = False
scene.render.use_stamp_render_time = False
scene.render.stamp_font_size = 0
scene.cycles.use_denoising = False
scene.cycles.samples = 10
scene.cycles.sampling_pattern = 'TABULATED_SOBOL'
scene.cycles.light_sampling_threshold = 0.0
scene.cycles.use_adaptive_sampling = False
scene.cycles.use_light_tree = False
scene.cycles.blur_glossy = 0.0
scene.cycles.volume_bounces = 1
scene.cycles.pixel_filter_type = 'GAUSSIAN'
scene.cycles.sample_clamp_indirect = 0.0
scene.view_settings.view_transform = 'Raw'
bpy.context.view_layer.update()
